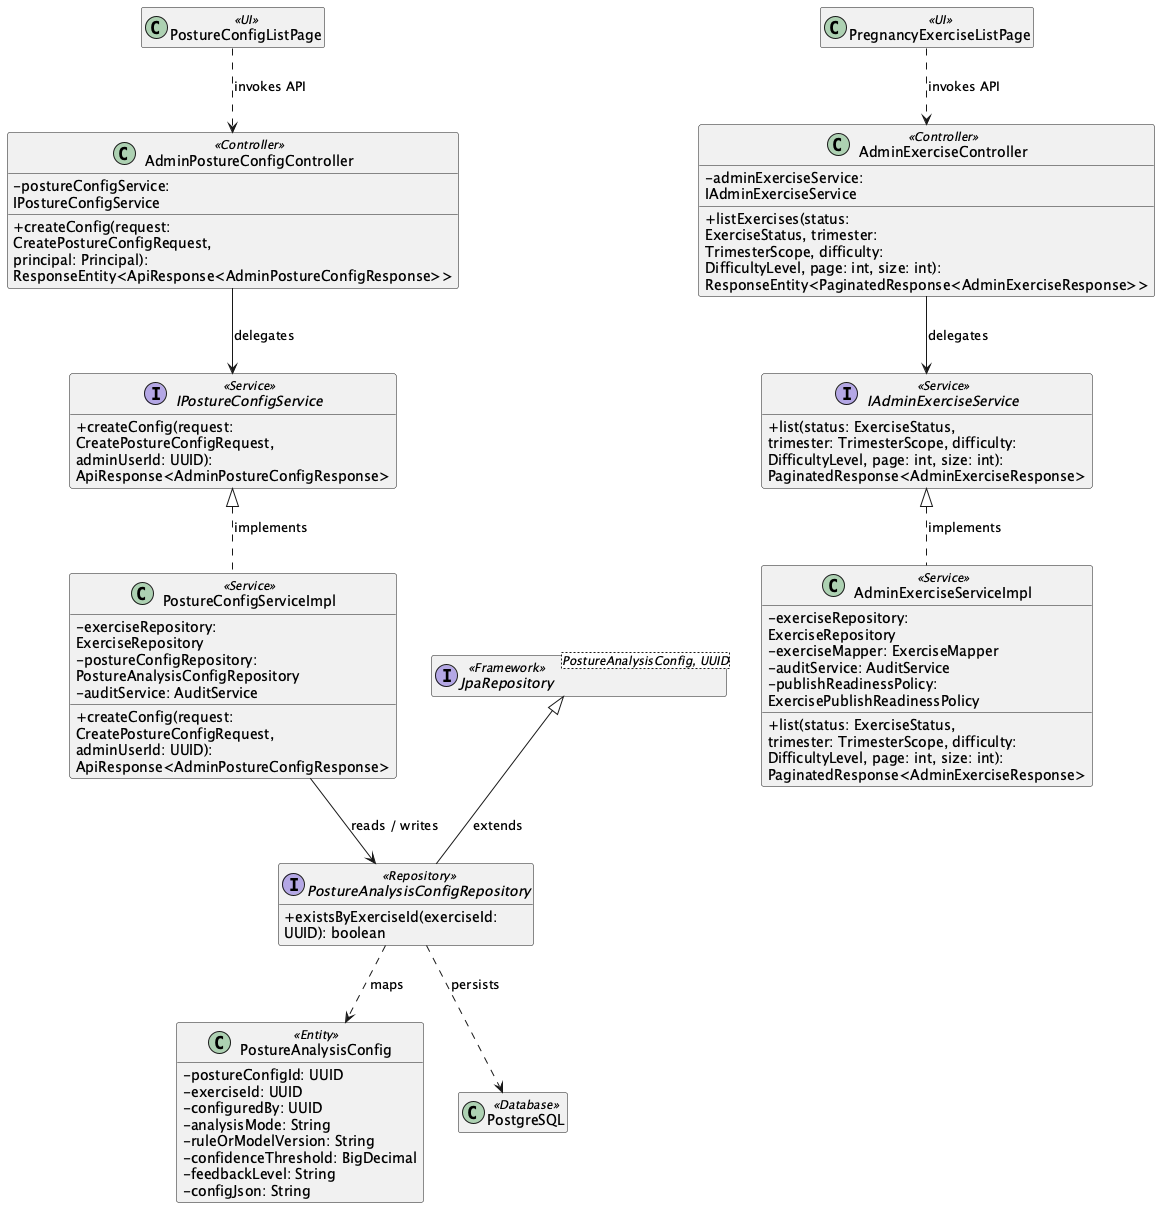

The diagram above was rendered by PlantUML. Its source (embedded in the PNG):
@startuml ClassDiagram_04ExerciseCatalogueandPostureConfiguration
skinparam classAttributeIconSize 0
skinparam wrapWidth 250
hide empty members

class "PostureConfigListPage" as UIPostureConfigListPage <<UI>>
class "PregnancyExerciseListPage" as UIPregnancyExerciseListPage <<UI>>
class "AdminExerciseController" as ControllerAdminExerciseController <<Controller>> {
  - adminExerciseService: IAdminExerciseService
  + listExercises(status: ExerciseStatus, trimester: TrimesterScope, difficulty: DifficultyLevel, page: int, size: int): ResponseEntity<PaginatedResponse<AdminExerciseResponse>>
}
class "AdminPostureConfigController" as ControllerAdminPostureConfigController <<Controller>> {
  - postureConfigService: IPostureConfigService
  + createConfig(request: CreatePostureConfigRequest, principal: Principal): ResponseEntity<ApiResponse<AdminPostureConfigResponse>>
}
interface "IAdminExerciseService" as ServiceContractIAdminExerciseService <<Service>> {
  + list(status: ExerciseStatus, trimester: TrimesterScope, difficulty: DifficultyLevel, page: int, size: int): PaginatedResponse<AdminExerciseResponse>
}
class "AdminExerciseServiceImpl" as ServiceAdminExerciseServiceImpl <<Service>> {
  - exerciseRepository: ExerciseRepository
  - exerciseMapper: ExerciseMapper
  - auditService: AuditService
  - publishReadinessPolicy: ExercisePublishReadinessPolicy
  + list(status: ExerciseStatus, trimester: TrimesterScope, difficulty: DifficultyLevel, page: int, size: int): PaginatedResponse<AdminExerciseResponse>
}
ServiceContractIAdminExerciseService <|.. ServiceAdminExerciseServiceImpl : implements
interface "IPostureConfigService" as ServiceContractIPostureConfigService <<Service>> {
  + createConfig(request: CreatePostureConfigRequest, adminUserId: UUID): ApiResponse<AdminPostureConfigResponse>
}
class "PostureConfigServiceImpl" as ServicePostureConfigServiceImpl <<Service>> {
  - exerciseRepository: ExerciseRepository
  - postureConfigRepository: PostureAnalysisConfigRepository
  - auditService: AuditService
  + createConfig(request: CreatePostureConfigRequest, adminUserId: UUID): ApiResponse<AdminPostureConfigResponse>
}
ServiceContractIPostureConfigService <|.. ServicePostureConfigServiceImpl : implements
interface "PostureAnalysisConfigRepository" as RepositoryPostureAnalysisConfigRepository <<Repository>> {
  + existsByExerciseId(exerciseId: UUID): boolean
}
class "PostureAnalysisConfig" as EntityPostureAnalysisConfig <<Entity>> {
  - postureConfigId: UUID
  - exerciseId: UUID
  - configuredBy: UUID
  - analysisMode: String
  - ruleOrModelVersion: String
  - confidenceThreshold: BigDecimal
  - feedbackLevel: String
  - configJson: String
}
interface "JpaRepository<PostureAnalysisConfig, UUID>" as RepositoryBasePostureAnalysisConfigRepository <<Framework>>
RepositoryBasePostureAnalysisConfigRepository <|-- RepositoryPostureAnalysisConfigRepository : extends
class "PostgreSQL" as DB <<Database>>
UIPostureConfigListPage ..> ControllerAdminPostureConfigController : invokes API
UIPregnancyExerciseListPage ..> ControllerAdminExerciseController : invokes API
ControllerAdminExerciseController --> ServiceContractIAdminExerciseService : delegates
ControllerAdminPostureConfigController --> ServiceContractIPostureConfigService : delegates
ServicePostureConfigServiceImpl --> RepositoryPostureAnalysisConfigRepository : reads / writes
RepositoryPostureAnalysisConfigRepository ..> EntityPostureAnalysisConfig : maps
RepositoryPostureAnalysisConfigRepository ..> DB : persists
@enduml